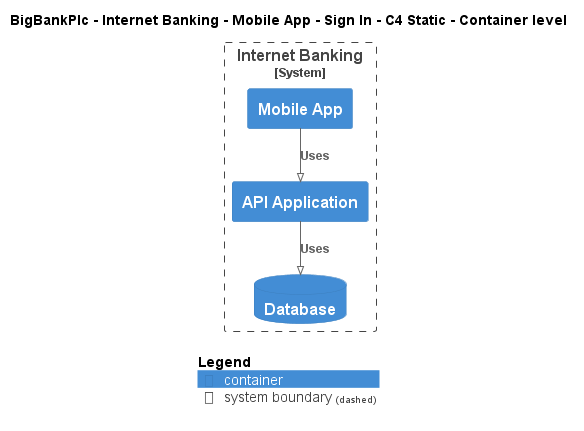

The diagram above was rendered by PlantUML. Its source (embedded in the PNG):
@startuml
!pragma layout smetana
!include ..\..\..\..\..\..\..\.c4s\C4_Container.puml

AddElementTag("c4interflow:lifecycle:new", $bgColor=green, $fontColor=#ffffff, $borderColor=green, $shadowing="False")
AddElementTag("c4interflow:lifecycle:changed", $bgColor=orange, $fontColor=#ffffff, $borderColor=orange, $shadowing="False")
AddElementTag("c4interflow:lifecycle:removed", $bgColor=red, $fontColor=#ffffff, $borderColor=red, $shadowing="False")

AddRelTag("c4interflow:lifecycle:new", $textColor=green, $lineColor=green)
AddRelTag("c4interflow:lifecycle:changed", $textColor=orange, $lineColor=orange)
AddRelTag("c4interflow:lifecycle:removed", $textColor=red, $lineColor=red)

SHOW_PERSON_PORTRAIT()
LAYOUT_TOP_DOWN()

skinparam linetype polyline

title BigBankPlc - Internet Banking - Mobile App - Sign In - C4 Static - Container level


System_Boundary(BigBankPlc.SoftwareSystems.InternetBanking, "Internet Banking") {
    Container(BigBankPlc.SoftwareSystems.InternetBanking.Containers.MobileApp, "Mobile App", "", "")
    Container(BigBankPlc.SoftwareSystems.InternetBanking.Containers.APIApplication, "API Application", "", "")
    ContainerDb(BigBankPlc.SoftwareSystems.InternetBanking.Containers.Database, "Database", "", "")
}

Rel(BigBankPlc.SoftwareSystems.InternetBanking.Containers.MobileApp, BigBankPlc.SoftwareSystems.InternetBanking.Containers.APIApplication, "Uses")
Rel(BigBankPlc.SoftwareSystems.InternetBanking.Containers.APIApplication, BigBankPlc.SoftwareSystems.InternetBanking.Containers.Database, "Uses")


SHOW_LEGEND()
@enduml